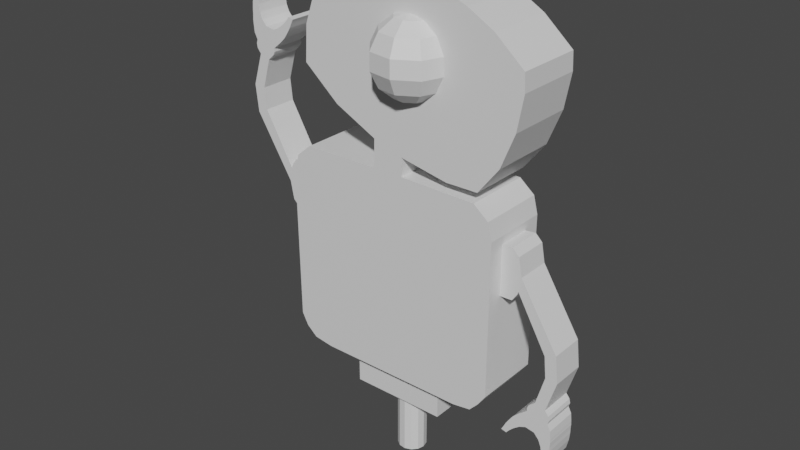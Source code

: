 # Source: Bot.blend  (saved by Blender 2.91.10; exported with 4.5.12 LTS)
import bpy
from mathutils import Matrix  # noqa: F401  (used for matrix-valued properties, if any)

bpy.ops.wm.read_factory_settings(use_empty=True)
scene = bpy.context.scene
scene.name = 'Scene'

# ---- collections
col_collection = bpy.data.collections.new('Collection'); scene.collection.children.link(col_collection)

# ---- materials (node trees are filled in below, after node groups)
mat_main_001 = bpy.data.materials.new('main.001')
mat_main_001.use_transparent_shadow = False
mat_hinge_001 = bpy.data.materials.new('hinge.001')
mat_hinge_001.use_transparent_shadow = False
mat_hand_001 = bpy.data.materials.new('hand.001')
mat_hand_001.use_transparent_shadow = False
mat_main = bpy.data.materials.new('main')
mat_main.use_transparent_shadow = False
mat_hinge = bpy.data.materials.new('hinge')
mat_hinge.use_transparent_shadow = False
mat_hand = bpy.data.materials.new('hand')
mat_hand.use_transparent_shadow = False
mat_eye = bpy.data.materials.new('Eye')
mat_eye.use_transparent_shadow = False

# ---- material node trees
mat_main_001.use_nodes = True; mat_main_001.node_tree.nodes.clear()
_N = mat_main_001.node_tree.nodes; _L = mat_main_001.node_tree.links
n0 = _N.new('ShaderNodeBsdfPrincipled'); n0.name = 'Principled BSDF'; n0.location = (10, 300)
n0.distribution = 'GGX'
n0.subsurface_method = 'BURLEY'
n0.inputs[3].default_value = 1.45
n0.inputs[27].default_value = (0.0, 0.0, 0.0, 1.0)
n0.inputs[28].default_value = 1.0
n1 = _N.new('ShaderNodeOutputMaterial'); n1.name = 'Material Output'; n1.location = (300, 300)
_L.new(n0.outputs[0], n1.inputs[0])
n1.is_active_output = True
mat_hinge_001.use_nodes = True; mat_hinge_001.node_tree.nodes.clear()
_N = mat_hinge_001.node_tree.nodes; _L = mat_hinge_001.node_tree.links
n0 = _N.new('ShaderNodeBsdfPrincipled'); n0.name = 'Principled BSDF'; n0.location = (10, 300)
n0.distribution = 'GGX'
n0.subsurface_method = 'BURLEY'
n0.inputs[3].default_value = 1.45
n0.inputs[27].default_value = (0.0, 0.0, 0.0, 1.0)
n0.inputs[28].default_value = 1.0
n1 = _N.new('ShaderNodeOutputMaterial'); n1.name = 'Material Output'; n1.location = (300, 300)
_L.new(n0.outputs[0], n1.inputs[0])
n1.is_active_output = True
mat_hand_001.use_nodes = True; mat_hand_001.node_tree.nodes.clear()
_N = mat_hand_001.node_tree.nodes; _L = mat_hand_001.node_tree.links
n0 = _N.new('ShaderNodeBsdfPrincipled'); n0.name = 'Principled BSDF'; n0.location = (10, 300)
n0.distribution = 'GGX'
n0.subsurface_method = 'BURLEY'
n0.inputs[3].default_value = 1.45
n0.inputs[27].default_value = (0.0, 0.0, 0.0, 1.0)
n0.inputs[28].default_value = 1.0
n1 = _N.new('ShaderNodeOutputMaterial'); n1.name = 'Material Output'; n1.location = (300, 300)
_L.new(n0.outputs[0], n1.inputs[0])
n1.is_active_output = True
mat_main.use_nodes = True; mat_main.node_tree.nodes.clear()
_N = mat_main.node_tree.nodes; _L = mat_main.node_tree.links
n0 = _N.new('ShaderNodeBsdfPrincipled'); n0.name = 'Principled BSDF'; n0.location = (10, 300)
n0.distribution = 'GGX'
n0.subsurface_method = 'BURLEY'
n0.inputs[3].default_value = 1.45
n0.inputs[27].default_value = (0.0, 0.0, 0.0, 1.0)
n0.inputs[28].default_value = 1.0
n1 = _N.new('ShaderNodeOutputMaterial'); n1.name = 'Material Output'; n1.location = (300, 300)
_L.new(n0.outputs[0], n1.inputs[0])
n1.is_active_output = True
mat_hinge.use_nodes = True; mat_hinge.node_tree.nodes.clear()
_N = mat_hinge.node_tree.nodes; _L = mat_hinge.node_tree.links
n0 = _N.new('ShaderNodeBsdfPrincipled'); n0.name = 'Principled BSDF'; n0.location = (10, 300)
n0.distribution = 'GGX'
n0.subsurface_method = 'BURLEY'
n0.inputs[3].default_value = 1.45
n0.inputs[27].default_value = (0.0, 0.0, 0.0, 1.0)
n0.inputs[28].default_value = 1.0
n1 = _N.new('ShaderNodeOutputMaterial'); n1.name = 'Material Output'; n1.location = (300, 300)
_L.new(n0.outputs[0], n1.inputs[0])
n1.is_active_output = True
mat_hand.use_nodes = True; mat_hand.node_tree.nodes.clear()
_N = mat_hand.node_tree.nodes; _L = mat_hand.node_tree.links
n0 = _N.new('ShaderNodeBsdfPrincipled'); n0.name = 'Principled BSDF'; n0.location = (10, 300)
n0.distribution = 'GGX'
n0.subsurface_method = 'BURLEY'
n0.inputs[3].default_value = 1.45
n0.inputs[27].default_value = (0.0, 0.0, 0.0, 1.0)
n0.inputs[28].default_value = 1.0
n1 = _N.new('ShaderNodeOutputMaterial'); n1.name = 'Material Output'; n1.location = (300, 300)
_L.new(n0.outputs[0], n1.inputs[0])
n1.is_active_output = True
mat_eye.use_nodes = True; mat_eye.node_tree.nodes.clear()
_N = mat_eye.node_tree.nodes; _L = mat_eye.node_tree.links
n0 = _N.new('ShaderNodeBsdfPrincipled'); n0.name = 'Principled BSDF'; n0.location = (10, 300)
n0.distribution = 'GGX'
n0.subsurface_method = 'BURLEY'
n0.inputs[3].default_value = 1.45
n0.inputs[27].default_value = (0.0, 0.0, 0.0, 1.0)
n0.inputs[28].default_value = 1.0
n1 = _N.new('ShaderNodeOutputMaterial'); n1.name = 'Material Output'; n1.location = (300, 300)
_L.new(n0.outputs[0], n1.inputs[0])
n1.is_active_output = True

# ---- world
world_world = bpy.data.worlds.new('World'); scene.world = world_world
world_world.use_nodes = True; world_world.node_tree.nodes.clear()
_N = world_world.node_tree.nodes; _L = world_world.node_tree.links
n0 = _N.new('ShaderNodeOutputWorld'); n0.name = 'World Output'; n0.location = (300, 300)
n1 = _N.new('ShaderNodeBackground'); n1.name = 'Background'; n1.location = (10, 300)
n1.inputs[0].default_value = (0.05088, 0.05088, 0.05088, 1.0)
_L.new(n1.outputs[0], n0.inputs[0])
n0.is_active_output = True
world_world.color = (0.05088, 0.05088, 0.05088)
world_world.use_sun_shadow = False
world_world.sun_shadow_jitter_overblur = 0.0

# ---- meshes
me_cube_001 = bpy.data.meshes.new('Cube.001')
me_cube_001.from_pydata([(0.1523, -0.8851, -0.382), (0.1523, -0.8961, 0.7922), (0.1523, 0.8195, -0.382), (0.1523, 0.8195, 0.7976), (0.6652, -0.8851, -0.382), (0.6652, -0.8961, 0.7922), (0.6652, 0.8195, -0.382), (0.6652, 0.8195, 0.7976), (0.1523, -0.8359, -0.475), (0.1523, 0.7594, -0.4695), (0.6652, -0.8359, -0.475), (0.6652, 0.7594, -0.4695), (0.1523, -0.7536, -0.5461), (0.1523, 0.694, -0.5406), (0.6652, -0.7536, -0.5461), (0.6652, 0.694, -0.5406), (0.1523, -0.6003, -0.5679), (0.1523, 0.552, -0.5624), (0.6652, -0.6003, -0.5679), (0.6652, 0.552, -0.5624), (0.1523, -0.8584, 0.9289), (0.1523, 0.7861, 0.9289), (0.6652, -0.8584, 0.9289), (0.6652, 0.7861, 0.9289), (0.1523, -0.749, 1.022), (0.1523, 0.6713, 1.022), (0.6652, -0.749, 1.022), (0.6652, 0.6713, 1.022), (0.1523, -0.1476, 1.031), (0.1523, 0.08576, 1.031), (0.6652, -0.1476, 1.031), (0.6652, 0.08576, 1.031), (0.1523, -0.1445, 1.243), (0.1523, 0.08576, 1.171), (0.6652, -0.1445, 1.243), (0.6652, 0.08576, 1.171), (0.1523, -0.4692, 1.404), (0.1523, 0.4541, 1.101), (0.6652, -0.4692, 1.404), (0.6652, 0.4541, 1.101), (0.1523, -0.743, 1.636), (0.1523, 0.6963, 1.104), (0.6652, -0.743, 1.636), (0.6652, 0.6963, 1.104), (0.1523, -0.7271, 1.905), (0.1523, 0.8546, 1.307), (0.6652, -0.7271, 1.905), (0.6652, 0.8546, 1.307), (0.1523, -0.6285, 2.183), (0.1523, 0.9595, 1.566), (0.6652, -0.6285, 2.183), (0.6652, 0.9595, 1.566), (0.1523, -0.5049, 2.395), (0.1523, 1.007, 1.825), (0.6652, -0.5049, 2.395), (0.6652, 1.007, 1.825), (0.1523, -0.4267, 2.479), (0.1523, 0.9999, 1.957), (0.6652, -0.4267, 2.479), (0.6652, 0.9999, 1.957), (0.1523, -0.006944, 2.461), (0.1523, 0.7803, 2.147), (0.6652, -0.006944, 2.461), (0.6652, 0.7803, 2.147), (0.1523, 0.1666, 2.425), (0.1523, 0.5804, 2.26), (0.6652, 0.1666, 2.425), (0.6652, 0.5804, 2.26), (0.2432, 0.3478, -0.5634), (0.2432, -0.3962, -0.5669), (0.5743, 0.3478, -0.5634), (0.5743, -0.3962, -0.5669), (0.2432, 0.3482, -0.8226), (0.2432, -0.3957, -0.8261), (0.5743, 0.3482, -0.8226), (0.5743, -0.3957, -0.8261), (0.4198, 0.1035, -1.304), (0.4198, 0.1035, -0.8242), (0.4709, 0.0909, -1.304), (0.4709, 0.0909, -0.8242), (0.5103, 0.05599, -1.304), (0.5103, 0.05599, -0.8242), (0.529, 0.006757, -1.304), (0.529, 0.006757, -0.8242), (0.5226, -0.04551, -1.304), (0.5226, -0.04551, -0.8242), (0.4927, -0.08884, -1.304), (0.4927, -0.08884, -0.8242), (0.4461, -0.1133, -1.304), (0.4461, -0.1133, -0.8242), (0.3934, -0.1133, -1.304), (0.3934, -0.1133, -0.8242), (0.3468, -0.08884, -1.304), (0.3468, -0.08884, -0.8242), (0.3169, -0.04551, -1.304), (0.3169, -0.04551, -0.8242), (0.3106, 0.006758, -1.304), (0.3106, 0.006758, -0.8242), (0.3292, 0.05599, -1.304), (0.3292, 0.05599, -0.8242), (0.3686, 0.0909, -1.304), (0.3686, 0.0909, -0.8242), (0.2985, -0.8953, 0.4478), (0.2985, -0.8873, 0.824), (0.5607, -0.8953, 0.4478), (0.5607, -0.8873, 0.824), (0.284, 0.9145, 0.3604), (0.284, 0.8994, 0.7403), (0.284, 0.8195, 0.7327), (0.284, 0.8115, 0.3564), (0.5461, 0.8994, 0.7403), (0.5461, 0.9145, 0.3604), (0.5461, 0.8195, 0.7327), (0.5461, 0.8115, 0.3564), (0.284, 0.9521, 0.4157), (0.284, 0.9521, 0.6892), (0.5461, 0.9521, 0.6892), (0.5461, 0.9521, 0.4157), (0.284, 0.9597, 0.4422), (0.284, 0.9787, 0.5487), (0.5461, 0.9787, 0.5487), (0.5461, 0.9597, 0.4422), (0.284, 1.188, 0.04486), (0.284, 1.272, 0.07912), (0.5461, 1.272, 0.07912), (0.5461, 1.188, 0.04486), (0.284, 1.204, -0.1192), (0.284, 1.295, -0.1267), (0.5461, 1.295, -0.1267), (0.5461, 1.204, -0.1192), (0.284, 1.14, -0.3439), (0.284, 1.219, -0.3704), (0.5461, 1.219, -0.3704), (0.5461, 1.14, -0.3439), (0.284, 1.093, -0.3842), (0.284, 1.247, -0.4063), (0.5461, 1.247, -0.4063), (0.5461, 1.093, -0.3842), (0.284, 1.079, -0.413), (0.284, 1.255, -0.4387), (0.5461, 1.255, -0.4387), (0.5461, 1.079, -0.413), (0.284, 1.079, -0.4394), (0.284, 1.245, -0.4694), (0.5461, 1.245, -0.4694), (0.5461, 1.079, -0.4394), (0.284, 1.013, -0.4932), (0.284, 1.269, -0.5177), (0.5461, 1.269, -0.5177), (0.5461, 1.013, -0.4932), (0.284, 0.9744, -0.532), (0.284, 1.275, -0.578), (0.5461, 1.275, -0.578), (0.5461, 0.9744, -0.532), (0.284, 0.9667, -0.5422), (0.284, 1.276, -0.5986), (0.5461, 1.276, -0.5986), (0.5461, 0.9667, -0.5422), (0.284, 1.147, -0.5848), (0.284, 1.277, -0.6077), (0.5461, 1.277, -0.6077), (0.5461, 1.147, -0.5848), (0.284, 0.959, -0.5528), (0.5461, 0.959, -0.5528), (0.284, 1.077, -0.5729), (0.5461, 1.077, -0.5729), (0.284, 0.9341, -0.5896), (0.5461, 0.9341, -0.5896), (0.284, 1.029, -0.5934), (0.5461, 1.029, -0.5934), (0.284, 0.918, -0.6161), (0.5461, 0.918, -0.6161), (0.284, 0.9816, -0.6294), (0.5461, 0.9816, -0.6294), (0.284, 0.898, -0.6561), (0.5461, 0.898, -0.6561), (0.284, 0.9456, -0.6659), (0.5461, 0.9456, -0.6659), (0.284, 0.8838, -0.6812), (0.5461, 0.8838, -0.6812), (0.284, 0.925, -0.6917), (0.5461, 0.925, -0.6917), (0.284, 1.184, -0.6265), (0.284, 1.275, -0.6461), (0.5461, 1.275, -0.6461), (0.5461, 1.184, -0.6265), (0.284, 1.204, -0.6738), (0.284, 1.275, -0.6796), (0.5461, 1.275, -0.6796), (0.5461, 1.204, -0.6738), (0.284, 1.214, -0.7293), (0.284, 1.269, -0.7404), (0.5461, 1.269, -0.7404), (0.5461, 1.214, -0.7293), (0.284, 1.215, -0.8029), (0.284, 1.252, -0.8144), (0.5461, 1.252, -0.8144), (0.5461, 1.215, -0.8029)], [], [(0, 1, 3, 2), (2, 3, 7, 6), (6, 7, 5, 4), (4, 5, 1, 0), (6, 4, 10, 11), (7, 3, 21, 23), (11, 10, 14, 15), (4, 0, 8, 10), (2, 6, 11, 9), (0, 2, 9, 8), (12, 13, 17, 16), (8, 9, 13, 12), (10, 8, 12, 14), (9, 11, 15, 13), (18, 16, 69, 71), (14, 12, 16, 18), (13, 15, 19, 17), (15, 14, 18, 19), (22, 23, 27, 26), (5, 7, 23, 22), (3, 1, 20, 21), (1, 5, 22, 20), (24, 26, 30, 28), (21, 20, 24, 25), (20, 22, 26, 24), (23, 21, 25, 27), (31, 29, 33, 35), (27, 25, 29, 31), (26, 27, 31, 30), (25, 24, 28, 29), (34, 35, 39, 38), (30, 31, 35, 34), (29, 28, 32, 33), (28, 30, 34, 32), (36, 38, 42, 40), (33, 32, 36, 37), (32, 34, 38, 36), (35, 33, 37, 39), (42, 43, 47, 46), (39, 37, 41, 43), (38, 39, 43, 42), (37, 36, 40, 41), (46, 47, 51, 50), (41, 40, 44, 45), (40, 42, 46, 44), (43, 41, 45, 47), (48, 50, 54, 52), (45, 44, 48, 49), (44, 46, 50, 48), (47, 45, 49, 51), (54, 55, 59, 58), (51, 49, 53, 55), (50, 51, 55, 54), (49, 48, 52, 53), (57, 56, 60, 61), (53, 52, 56, 57), (52, 54, 58, 56), (55, 53, 57, 59), (60, 62, 66, 64), (56, 58, 62, 60), (59, 57, 61, 63), (58, 59, 63, 62), (67, 65, 64, 66), (63, 61, 65, 67), (62, 63, 67, 66), (61, 60, 64, 65), (71, 69, 73, 75), (17, 19, 70, 68), (19, 18, 71, 70), (16, 17, 68, 69), (72, 74, 75, 73), (68, 70, 74, 72), (70, 71, 75, 74), (69, 68, 72, 73), (76, 77, 79, 78), (78, 79, 81, 80), (80, 81, 83, 82), (82, 83, 85, 84), (84, 85, 87, 86), (86, 87, 89, 88), (88, 89, 91, 90), (90, 91, 93, 92), (92, 93, 95, 94), (94, 95, 97, 96), (102, 103, 105, 104), (96, 97, 99, 98), (79, 77, 101, 99, 97, 95, 93, 91, 89, 87, 85, 83, 81), (98, 99, 101, 100), (100, 101, 77, 76), (76, 78, 80, 82, 84, 86, 88, 90, 92, 94, 96, 98, 100), (113, 109, 106, 111), (108, 112, 110, 107), (106, 107, 115, 114), (112, 113, 111, 110), (107, 106, 109, 108), (116, 117, 121, 120), (111, 106, 114, 117), (110, 111, 117, 116), (107, 110, 116, 115), (121, 118, 122, 125), (117, 114, 118, 121), (114, 115, 119, 118), (115, 116, 120, 119), (122, 123, 127, 126), (118, 119, 123, 122), (119, 120, 124, 123), (120, 121, 125, 124), (128, 129, 133, 132), (123, 124, 128, 127), (124, 125, 129, 128), (125, 122, 126, 129), (130, 131, 135, 134), (129, 126, 130, 133), (126, 127, 131, 130), (127, 128, 132, 131), (135, 136, 140, 139), (131, 132, 136, 135), (132, 133, 137, 136), (133, 130, 134, 137), (140, 141, 145, 144), (136, 137, 141, 140), (137, 134, 138, 141), (134, 135, 139, 138), (142, 143, 147, 146), (141, 138, 142, 145), (138, 139, 143, 142), (139, 140, 144, 143), (148, 149, 153, 152), (143, 144, 148, 147), (144, 145, 149, 148), (145, 142, 146, 149), (152, 153, 157, 156), (149, 146, 150, 153), (146, 147, 151, 150), (147, 148, 152, 151), (154, 155, 159, 158), (153, 150, 154, 157), (150, 151, 155, 154), (151, 152, 156, 155), (160, 161, 185, 184), (155, 156, 160, 159), (156, 157, 161, 160), (158, 161, 165, 164), (163, 162, 166, 167), (161, 157, 163, 165), (154, 158, 164, 162), (157, 154, 162, 163), (169, 167, 171, 173), (165, 163, 167, 169), (164, 165, 169, 168), (162, 164, 168, 166), (170, 172, 176, 174), (168, 169, 173, 172), (166, 168, 172, 170), (167, 166, 170, 171), (177, 175, 179, 181), (171, 170, 174, 175), (173, 171, 175, 177), (172, 173, 177, 176), (179, 178, 180, 181), (176, 177, 181, 180), (174, 176, 180, 178), (175, 174, 178, 179), (184, 185, 189, 188), (161, 158, 182, 185), (158, 159, 183, 182), (159, 160, 184, 183), (186, 187, 191, 190), (185, 182, 186, 189), (182, 183, 187, 186), (183, 184, 188, 187), (192, 193, 197, 196), (187, 188, 192, 191), (188, 189, 193, 192), (189, 186, 190, 193), (196, 197, 194, 195), (193, 190, 194, 197), (190, 191, 195, 194), (191, 192, 196, 195)])
me_cube_001.polygons.foreach_set('material_index', [0, 0, 0, 0, 0, 0, 0, 0, 0, 0, 0, 0, 0, 0, 0, 0, 0, 0, 0, 0, 0, 0, 0, 0, 0, 0, 0, 0, 0, 0, 0, 0, 0, 0, 0, 0, 0, 0, 0, 0, 0, 0, 0, 0, 0, 0, 0, 0, 0, 0, 0, 0, 0, 0, 0, 0, 0, 0, 0, 0, 0, 0, 0, 0, 0, 0, 0, 0, 0, 0, 0, 0, 0, 0, 0, 0, 0, 0, 0, 0, 0, 0, 0, 0, 0, 0, 0, 0, 0, 0, 1, 1, 1, 1, 1, 1, 1, 1, 1, 0, 1, 1, 1, 0, 0, 0, 0, 0, 0, 0, 0, 2, 0, 0, 0, 2, 2, 2, 2, 2, 2, 2, 2, 2, 2, 2, 2, 2, 2, 2, 2, 2, 2, 2, 2, 2, 2, 2, 2, 2, 2, 2, 2, 2, 2, 2, 2, 2, 2, 2, 2, 2, 2, 2, 2, 2, 2, 2, 2, 2, 2, 2, 2, 2, 2, 2, 2, 2, 2, 2, 2, 2, 2, 2, 2, 2, 2, 2, 2])
_uv = me_cube_001.uv_layers.new(name='UVMap')
_uv.uv.foreach_set('vector', [0.375, 0.0, 0.625, 0.0, 0.625, 0.25, 0.375, 0.25, 0.375, 0.25, 0.625, 0.25, 0.625, 0.5, 0.375, 0.5, 0.375, 0.5, 0.625, 0.5, 0.625, 0.75, 0.375, 0.75, 0.375, 0.75, 0.625, 0.75, 0.625, 1.0, 0.375, 1.0, 0.375, 0.5, 0.375, 0.75, 0.375, 0.75, 0.375, 0.5, 0.625, 0.5, 0.625, 0.25, 0.625, 0.25, 0.625, 0.5, 0.375, 0.5, 0.375, 0.75, 0.375, 0.75, 0.375, 0.5, 0.375, 0.75, 0.375, 1.0, 0.375, 1.0, 0.375, 0.75, 0.375, 0.25, 0.375, 0.5, 0.375, 0.5, 0.375, 0.25, 0.375, 0.0, 0.375, 0.25, 0.375, 0.25, 0.375, 0.0, 0.375, 0.0, 0.375, 0.25, 0.375, 0.25, 0.375, 0.0, 0.375, 0.0, 0.375, 0.25, 0.375, 0.25, 0.375, 0.0, 0.375, 0.75, 0.375, 1.0, 0.375, 1.0, 0.375, 0.75, 0.375, 0.25, 0.375, 0.5, 0.375, 0.5, 0.375, 0.25, 0.375, 0.75, 0.375, 1.0, 0.375, 1.0, 0.375, 0.75, 0.375, 0.75, 0.375, 1.0, 0.375, 1.0, 0.375, 0.75, 0.375, 0.25, 0.375, 0.5, 0.375, 0.5, 0.375, 0.25, 0.375, 0.5, 0.375, 0.75, 0.375, 0.75, 0.375, 0.5, 0.625, 0.75, 0.625, 0.5, 0.625, 0.5, 0.625, 0.75, 0.625, 0.75, 0.625, 0.5, 0.625, 0.5, 0.625, 0.75, 0.625, 0.25, 0.625, 0.0, 0.625, 0.0, 0.625, 0.25, 0.625, 1.0, 0.625, 0.75, 0.625, 0.75, 0.625, 1.0, 0.625, 1.0, 0.625, 0.75, 0.625, 0.75, 0.625, 1.0, 0.625, 0.25, 0.625, 0.0, 0.625, 0.0, 0.625, 0.25, 0.625, 1.0, 0.625, 0.75, 0.625, 0.75, 0.625, 1.0, 0.625, 0.5, 0.625, 0.25, 0.625, 0.25, 0.625, 0.5, 0.625, 0.5, 0.625, 0.25, 0.625, 0.25, 0.625, 0.5, 0.625, 0.5, 0.625, 0.25, 0.625, 0.25, 0.625, 0.5, 0.625, 0.75, 0.625, 0.5, 0.625, 0.5, 0.625, 0.75, 0.625, 0.25, 0.625, 0.0, 0.625, 0.0, 0.625, 0.25, 0.625, 0.75, 0.625, 0.5, 0.625, 0.5, 0.625, 0.75, 0.625, 0.75, 0.625, 0.5, 0.625, 0.5, 0.625, 0.75, 0.625, 0.25, 0.625, 0.0, 0.625, 0.0, 0.625, 0.25, 0.625, 1.0, 0.625, 0.75, 0.625, 0.75, 0.625, 1.0, 0.625, 1.0, 0.625, 0.75, 0.625, 0.75, 0.625, 1.0, 0.625, 0.25, 0.625, 0.0, 0.625, 0.0, 0.625, 0.25, 0.625, 1.0, 0.625, 0.75, 0.625, 0.75, 0.625, 1.0, 0.625, 0.5, 0.625, 0.25, 0.625, 0.25, 0.625, 0.5, 0.625, 0.75, 0.625, 0.5, 0.625, 0.5, 0.625, 0.75, 0.625, 0.5, 0.625, 0.25, 0.625, 0.25, 0.625, 0.5, 0.625, 0.75, 0.625, 0.5, 0.625, 0.5, 0.625, 0.75, 0.625, 0.25, 0.625, 0.0, 0.625, 0.0, 0.625, 0.25, 0.625, 0.75, 0.625, 0.5, 0.625, 0.5, 0.625, 0.75, 0.625, 0.25, 0.625, 0.0, 0.625, 0.0, 0.625, 0.25, 0.625, 1.0, 0.625, 0.75, 0.625, 0.75, 0.625, 1.0, 0.625, 0.5, 0.625, 0.25, 0.625, 0.25, 0.625, 0.5, 0.625, 1.0, 0.625, 0.75, 0.625, 0.75, 0.625, 1.0, 0.625, 0.25, 0.625, 0.0, 0.625, 0.0, 0.625, 0.25, 0.625, 1.0, 0.625, 0.75, 0.625, 0.75, 0.625, 1.0, 0.625, 0.5, 0.625, 0.25, 0.625, 0.25, 0.625, 0.5, 0.625, 0.75, 0.625, 0.5, 0.625, 0.5, 0.625, 0.75, 0.625, 0.5, 0.625, 0.25, 0.625, 0.25, 0.625, 0.5, 0.625, 0.75, 0.625, 0.5, 0.625, 0.5, 0.625, 0.75, 0.625, 0.25, 0.625, 0.0, 0.625, 0.0, 0.625, 0.25, 0.625, 0.25, 0.625, 0.0, 0.625, 0.0, 0.625, 0.25, 0.625, 0.25, 0.625, 0.0, 0.625, 0.0, 0.625, 0.25, 0.625, 1.0, 0.625, 0.75, 0.625, 0.75, 0.625, 1.0, 0.625, 0.5, 0.625, 0.25, 0.625, 0.25, 0.625, 0.5, 0.625, 1.0, 0.625, 0.75, 0.625, 0.75, 0.625, 1.0, 0.625, 1.0, 0.625, 0.75, 0.625, 0.75, 0.625, 1.0, 0.625, 0.5, 0.625, 0.25, 0.625, 0.25, 0.625, 0.5, 0.625, 0.75, 0.625, 0.5, 0.625, 0.5, 0.625, 0.75, 0.625, 0.5, 0.875, 0.5, 0.875, 0.75, 0.625, 0.75, 0.625, 0.5, 0.625, 0.25, 0.625, 0.25, 0.625, 0.5, 0.625, 0.75, 0.625, 0.5, 0.625, 0.5, 0.625, 0.75, 0.625, 0.25, 0.625, 0.0, 0.625, 0.0, 0.625, 0.25, 0.375, 0.75, 0.375, 1.0, 0.375, 1.0, 0.375, 0.75, 0.375, 0.25, 0.375, 0.5, 0.375, 0.5, 0.375, 0.25, 0.375, 0.5, 0.375, 0.75, 0.375, 0.75, 0.375, 0.5, 0.375, 0.0, 0.375, 0.25, 0.375, 0.25, 0.375, 0.0, 0.125, 0.5, 0.375, 0.5, 0.375, 0.75, 0.125, 0.75, 0.375, 0.25, 0.375, 0.5, 0.375, 0.5, 0.375, 0.25, 0.375, 0.5, 0.375, 0.75, 0.375, 0.75, 0.375, 0.5, 0.375, 0.0, 0.375, 0.25, 0.375, 0.25, 0.375, 0.0, 1.0, 0.5, 1.0, 1.0, 0.9231, 1.0, 0.9231, 0.5, 0.9231, 0.5, 0.9231, 1.0, 0.8462, 1.0, 0.8462, 0.5, 0.8462, 0.5, 0.8462, 1.0, 0.7692, 1.0, 0.7692, 0.5, 0.7692, 0.5, 0.7692, 1.0, 0.6923, 1.0, 0.6923, 0.5, 0.6923, 0.5, 0.6923, 1.0, 0.6154, 1.0, 0.6154, 0.5, 0.6154, 0.5, 0.6154, 1.0, 0.5385, 1.0, 0.5385, 0.5, 0.5385, 0.5, 0.5385, 1.0, 0.4615, 1.0, 0.4615, 0.5, 0.4615, 0.5, 0.4615, 1.0, 0.3846, 1.0, 0.3846, 0.5, 0.3846, 0.5, 0.3846, 1.0, 0.3077, 1.0, 0.3077, 0.5, 0.3077, 0.5, 0.3077, 1.0, 0.2308, 1.0, 0.2308, 0.5, 0.125, 0.5, 0.375, 0.5, 0.375, 0.75, 0.125, 0.75, 0.2308, 0.5, 0.2308, 1.0, 0.1538, 1.0, 0.1538, 0.5, 0.3615, 0.4625, 0.25, 0.49, 0.1385, 0.4625, 0.05248, 0.3863, 0.01175, 0.2789, 0.0256, 0.1649, 0.09085, 0.07036, 0.1926, 0.01697, 0.3074, 0.01697, 0.4091, 0.07036, 0.4744, 0.1649, 0.4883, 0.2789, 0.4475, 0.3863, 0.1538, 0.5, 0.1538, 1.0, 0.07692, 1.0, 0.07692, 0.5, 0.07692, 0.5, 0.07692, 1.0, 4.47e-08, 1.0, 4.47e-08, 0.5, 0.75, 0.49, 0.8615, 0.4625, 0.9475, 0.3863, 0.9883, 0.2789, 0.9744, 0.1649, 0.9091, 0.07036, 0.8074, 0.01697, 0.6926, 0.01697, 0.5909, 0.07036, 0.5256, 0.1649, 0.5117, 0.2789, 0.5525, 0.3863, 0.6385, 0.4625, 0.375, 0.0, 0.625, 0.0, 0.625, 0.25, 0.375, 0.25, 0.375, 0.25, 0.625, 0.25, 0.625, 0.5, 0.375, 0.5, 0.875, 0.5, 0.625, 0.5, 0.625, 0.5, 0.875, 0.5, 0.375, 0.75, 0.625, 0.75, 0.625, 1.0, 0.375, 1.0, 0.625, 0.5, 0.875, 0.5, 0.875, 0.75, 0.625, 0.75, 0.375, 1.0, 0.625, 1.0, 0.625, 1.0, 0.375, 1.0, 0.375, 0.25, 0.625, 0.25, 0.625, 0.25, 0.375, 0.25, 0.375, 1.0, 0.625, 1.0, 0.625, 1.0, 0.375, 1.0, 0.375, 0.5, 0.625, 0.5, 0.625, 0.5, 0.375, 0.5, 0.375, 0.25, 0.625, 0.25, 0.625, 0.25, 0.375, 0.25, 0.375, 0.25, 0.625, 0.25, 0.625, 0.25, 0.375, 0.25, 0.875, 0.5, 0.625, 0.5, 0.625, 0.5, 0.875, 0.5, 0.375, 0.5, 0.625, 0.5, 0.625, 0.5, 0.375, 0.5, 0.875, 0.5, 0.625, 0.5, 0.625, 0.5, 0.875, 0.5, 0.875, 0.5, 0.625, 0.5, 0.625, 0.5, 0.875, 0.5, 0.375, 0.5, 0.625, 0.5, 0.625, 0.5, 0.375, 0.5, 0.375, 1.0, 0.625, 1.0, 0.625, 1.0, 0.375, 1.0, 0.375, 1.0, 0.625, 1.0, 0.625, 1.0, 0.375, 1.0, 0.375, 0.5, 0.625, 0.5, 0.625, 0.5, 0.375, 0.5, 0.375, 1.0, 0.625, 1.0, 0.625, 1.0, 0.375, 1.0, 0.375, 0.25, 0.625, 0.25, 0.625, 0.25, 0.375, 0.25, 0.875, 0.5, 0.625, 0.5, 0.625, 0.5, 0.875, 0.5, 0.375, 0.25, 0.625, 0.25, 0.625, 0.25, 0.375, 0.25, 0.875, 0.5, 0.625, 0.5, 0.625, 0.5, 0.875, 0.5, 0.375, 0.5, 0.625, 0.5, 0.625, 0.5, 0.375, 0.5, 0.375, 0.5, 0.625, 0.5, 0.625, 0.5, 0.375, 0.5, 0.375, 0.5, 0.625, 0.5, 0.625, 0.5, 0.375, 0.5, 0.375, 1.0, 0.625, 1.0, 0.625, 1.0, 0.375, 1.0, 0.375, 0.25, 0.625, 0.25, 0.625, 0.25, 0.375, 0.25, 0.375, 1.0, 0.625, 1.0, 0.625, 1.0, 0.375, 1.0, 0.375, 1.0, 0.625, 1.0, 0.625, 1.0, 0.375, 1.0, 0.375, 0.25, 0.625, 0.25, 0.625, 0.25, 0.375, 0.25, 0.875, 0.5, 0.625, 0.5, 0.625, 0.5, 0.875, 0.5, 0.875, 0.5, 0.625, 0.5, 0.625, 0.5, 0.875, 0.5, 0.375, 0.25, 0.625, 0.25, 0.625, 0.25, 0.375, 0.25, 0.875, 0.5, 0.625, 0.5, 0.625, 0.5, 0.875, 0.5, 0.375, 0.5, 0.625, 0.5, 0.625, 0.5, 0.375, 0.5, 0.375, 1.0, 0.625, 1.0, 0.625, 1.0, 0.375, 1.0, 0.375, 0.5, 0.625, 0.5, 0.625, 0.5, 0.375, 0.5, 0.375, 1.0, 0.625, 1.0, 0.625, 1.0, 0.375, 1.0, 0.375, 0.25, 0.625, 0.25, 0.625, 0.25, 0.375, 0.25, 0.375, 1.0, 0.625, 1.0, 0.625, 1.0, 0.375, 1.0, 0.375, 0.25, 0.625, 0.25, 0.625, 0.25, 0.375, 0.25, 0.875, 0.5, 0.625, 0.5, 0.625, 0.5, 0.875, 0.5, 0.375, 0.5, 0.625, 0.5, 0.625, 0.5, 0.375, 0.5, 0.875, 0.5, 0.625, 0.5, 0.625, 0.5, 0.875, 0.5, 0.375, 0.25, 0.625, 0.25, 0.625, 0.25, 0.375, 0.25, 0.875, 0.5, 0.625, 0.5, 0.625, 0.5, 0.875, 0.5, 0.375, 0.5, 0.625, 0.5, 0.625, 0.5, 0.375, 0.5, 0.375, 1.0, 0.625, 1.0, 0.625, 1.0, 0.375, 1.0, 0.375, 0.5, 0.625, 0.5, 0.625, 0.5, 0.375, 0.5, 0.375, 1.0, 0.625, 1.0, 0.625, 1.0, 0.375, 1.0, 0.625, 0.75, 0.625, 0.5, 0.625, 0.5, 0.625, 0.75, 0.375, 0.25, 0.625, 0.25, 0.625, 0.25, 0.375, 0.25, 0.625, 1.0, 0.625, 1.0, 0.625, 1.0, 0.625, 1.0, 0.875, 0.5, 0.875, 0.5, 0.875, 0.5, 0.875, 0.5, 0.375, 0.25, 0.625, 0.25, 0.625, 0.25, 0.375, 0.25, 0.625, 1.0, 0.625, 1.0, 0.625, 1.0, 0.625, 1.0, 0.625, 1.0, 0.625, 1.0, 0.625, 1.0, 0.625, 1.0, 0.625, 0.75, 0.625, 0.5, 0.625, 0.5, 0.625, 0.75, 0.875, 0.5, 0.875, 0.5, 0.875, 0.5, 0.875, 0.5, 0.875, 0.5, 0.875, 0.5, 0.875, 0.5, 0.875, 0.5, 0.625, 0.75, 0.625, 0.5, 0.625, 0.5, 0.625, 0.75, 0.875, 0.5, 0.875, 0.5, 0.875, 0.5, 0.875, 0.5, 0.375, 0.25, 0.625, 0.25, 0.625, 0.25, 0.375, 0.25, 0.625, 1.0, 0.625, 1.0, 0.625, 1.0, 0.625, 1.0, 0.375, 0.25, 0.625, 0.25, 0.625, 0.25, 0.375, 0.25, 0.625, 1.0, 0.625, 1.0, 0.625, 1.0, 0.625, 1.0, 0.625, 0.75, 0.625, 0.5, 0.625, 0.5, 0.625, 0.75, 0.375, 0.25, 0.625, 0.25, 0.625, 0.25, 0.375, 0.25, 0.625, 0.75, 0.625, 0.5, 0.625, 0.5, 0.625, 0.75, 0.875, 0.5, 0.875, 0.5, 0.875, 0.5, 0.875, 0.5, 0.375, 0.25, 0.625, 0.25, 0.625, 0.25, 0.375, 0.25, 0.375, 1.0, 0.625, 1.0, 0.625, 1.0, 0.375, 1.0, 0.625, 0.5, 0.625, 0.75, 0.625, 0.75, 0.625, 0.5, 0.875, 0.5, 0.625, 0.5, 0.625, 0.5, 0.875, 0.5, 0.375, 0.5, 0.625, 0.5, 0.625, 0.5, 0.375, 0.5, 0.875, 0.5, 0.625, 0.5, 0.625, 0.5, 0.875, 0.5, 0.625, 0.5, 0.625, 0.75, 0.625, 0.75, 0.625, 0.5, 0.875, 0.5, 0.625, 0.5, 0.625, 0.5, 0.875, 0.5, 0.375, 0.5, 0.625, 0.5, 0.625, 0.5, 0.375, 0.5, 0.375, 1.0, 0.625, 1.0, 0.625, 1.0, 0.375, 1.0, 0.375, 0.5, 0.625, 0.5, 0.625, 0.5, 0.375, 0.5, 0.375, 1.0, 0.625, 1.0, 0.625, 1.0, 0.375, 1.0, 0.625, 0.5, 0.625, 0.75, 0.625, 0.75, 0.625, 0.5, 0.375, 0.5, 0.625, 0.5, 0.625, 0.75, 0.375, 0.75, 0.625, 0.5, 0.625, 0.75, 0.625, 0.75, 0.625, 0.5, 0.875, 0.5, 0.625, 0.5, 0.625, 0.5, 0.875, 0.5, 0.375, 0.5, 0.625, 0.5, 0.625, 0.5, 0.375, 0.5])
me_cube_001.materials.append(mat_main_001)
me_cube_001.materials.append(mat_hinge_001)
me_cube_001.materials.append(mat_hand_001)
me_cube_001.use_remesh_fix_poles = True
me_cube_001.use_remesh_preserve_attributes = False
me_cube_001.use_mirror_vertex_groups = False
me_cube_001.update()
me_cube_002 = bpy.data.meshes.new('Cube.002')
me_cube_002.from_pydata([(0.2985, -0.9903, 0.82), (0.2985, -0.9752, 0.4402), (0.2985, -0.8953, 0.4478), (0.2985, -0.8873, 0.824), (0.5607, -0.9752, 0.4402), (0.5607, -0.9903, 0.82), (0.5607, -0.8953, 0.4478), (0.5607, -0.8873, 0.824), (0.2985, -1.028, 0.7648), (0.2985, -1.028, 0.4912), (0.5607, -1.028, 0.4912), (0.5607, -1.028, 0.7648), (0.2985, -1.036, 0.7382), (0.2985, -1.055, 0.6317), (0.5607, -1.055, 0.6317), (0.5607, -1.036, 0.7382), (0.2985, -1.264, 1.136), (0.2985, -1.348, 1.101), (0.5607, -1.348, 1.101), (0.5607, -1.264, 1.136), (0.2985, -1.28, 1.3), (0.2985, -1.371, 1.307), (0.5607, -1.371, 1.307), (0.5607, -1.28, 1.3), (0.2985, -1.215, 1.524), (0.2985, -1.295, 1.551), (0.5607, -1.295, 1.551), (0.5607, -1.215, 1.524), (0.2985, -1.169, 1.565), (0.2985, -1.323, 1.587), (0.5607, -1.323, 1.587), (0.5607, -1.169, 1.565), (0.2985, -1.154, 1.593), (0.2985, -1.33, 1.619), (0.5607, -1.33, 1.619), (0.5607, -1.154, 1.593), (0.2985, -1.155, 1.62), (0.2985, -1.321, 1.65), (0.5607, -1.321, 1.65), (0.5607, -1.155, 1.62), (0.2985, -1.089, 1.674), (0.2985, -1.345, 1.698), (0.5607, -1.345, 1.698), (0.5607, -1.089, 1.674), (0.2985, -1.05, 1.712), (0.2985, -1.351, 1.758), (0.5607, -1.351, 1.758), (0.5607, -1.05, 1.712), (0.2985, -1.042, 1.723), (0.2985, -1.352, 1.779), (0.5607, -1.352, 1.779), (0.5607, -1.042, 1.723), (0.2985, -1.223, 1.765), (0.2985, -1.353, 1.788), (0.5607, -1.353, 1.788), (0.5607, -1.223, 1.765), (0.2985, -1.035, 1.733), (0.5607, -1.035, 1.733), (0.2985, -1.153, 1.753), (0.5607, -1.153, 1.753), (0.2985, -1.01, 1.77), (0.5607, -1.01, 1.77), (0.2985, -1.104, 1.774), (0.5607, -1.104, 1.774), (0.2985, -0.9938, 1.796), (0.5607, -0.9938, 1.796), (0.2985, -1.057, 1.81), (0.5607, -1.057, 1.81), (0.2985, -0.9738, 1.837), (0.5607, -0.9738, 1.837), (0.2985, -1.021, 1.846), (0.5607, -1.021, 1.846), (0.2985, -0.9596, 1.862), (0.5607, -0.9596, 1.862), (0.2985, -1.001, 1.872), (0.5607, -1.001, 1.872), (0.2985, -1.26, 1.807), (0.2985, -1.35, 1.827), (0.5607, -1.35, 1.827), (0.5607, -1.26, 1.807), (0.2985, -1.28, 1.854), (0.2985, -1.35, 1.86), (0.5607, -1.35, 1.86), (0.5607, -1.28, 1.854), (0.2985, -1.29, 1.91), (0.2985, -1.345, 1.921), (0.5607, -1.345, 1.921), (0.5607, -1.29, 1.91), (0.2985, -1.291, 1.983), (0.2985, -1.328, 1.995), (0.5607, -1.328, 1.995), (0.5607, -1.291, 1.983)], [], [(7, 3, 0, 5), (2, 6, 4, 1), (0, 1, 9, 8), (6, 7, 5, 4), (1, 0, 3, 2), (10, 11, 15, 14), (5, 0, 8, 11), (4, 5, 11, 10), (1, 4, 10, 9), (15, 12, 16, 19), (11, 8, 12, 15), (8, 9, 13, 12), (9, 10, 14, 13), (16, 17, 21, 20), (12, 13, 17, 16), (13, 14, 18, 17), (14, 15, 19, 18), (22, 23, 27, 26), (17, 18, 22, 21), (18, 19, 23, 22), (19, 16, 20, 23), (24, 25, 29, 28), (23, 20, 24, 27), (20, 21, 25, 24), (21, 22, 26, 25), (29, 30, 34, 33), (25, 26, 30, 29), (26, 27, 31, 30), (27, 24, 28, 31), (34, 35, 39, 38), (30, 31, 35, 34), (31, 28, 32, 35), (28, 29, 33, 32), (36, 37, 41, 40), (35, 32, 36, 39), (32, 33, 37, 36), (33, 34, 38, 37), (42, 43, 47, 46), (37, 38, 42, 41), (38, 39, 43, 42), (39, 36, 40, 43), (46, 47, 51, 50), (43, 40, 44, 47), (40, 41, 45, 44), (41, 42, 46, 45), (48, 49, 53, 52), (47, 44, 48, 51), (44, 45, 49, 48), (45, 46, 50, 49), (54, 55, 79, 78), (49, 50, 54, 53), (50, 51, 55, 54), (52, 55, 59, 58), (57, 56, 60, 61), (55, 51, 57, 59), (48, 52, 58, 56), (51, 48, 56, 57), (63, 61, 65, 67), (59, 57, 61, 63), (58, 59, 63, 62), (56, 58, 62, 60), (64, 66, 70, 68), (62, 63, 67, 66), (60, 62, 66, 64), (61, 60, 64, 65), (71, 69, 73, 75), (65, 64, 68, 69), (67, 65, 69, 71), (66, 67, 71, 70), (73, 72, 74, 75), (70, 71, 75, 74), (68, 70, 74, 72), (69, 68, 72, 73), (78, 79, 83, 82), (55, 52, 76, 79), (52, 53, 77, 76), (53, 54, 78, 77), (80, 81, 85, 84), (79, 76, 80, 83), (76, 77, 81, 80), (77, 78, 82, 81), (86, 87, 91, 90), (81, 82, 86, 85), (82, 83, 87, 86), (83, 80, 84, 87), (90, 91, 88, 89), (87, 84, 88, 91), (84, 85, 89, 88), (85, 86, 90, 89)])
me_cube_002.polygons.foreach_set('material_index', [1, 1, 1, 1, 1, 1, 1, 1, 1, 0, 0, 1, 1, 0, 0, 0, 0, 0, 0, 0, 0, 2, 0, 0, 0, 2, 2, 2, 2, 2, 2, 2, 2, 2, 2, 2, 2, 2, 2, 2, 2, 2, 2, 2, 2, 2, 2, 2, 2, 2, 2, 2, 2, 2, 2, 2, 2, 2, 2, 2, 2, 2, 2, 2, 2, 2, 2, 2, 2, 2, 2, 2, 2, 2, 2, 2, 2, 2, 2, 2, 2, 2, 2, 2, 2, 2, 2, 2, 2])
_uv = me_cube_002.uv_layers.new(name='UVMap')
_uv.uv.foreach_set('vector', [0.375, 0.0, 0.625, 0.0, 0.625, 0.25, 0.375, 0.25, 0.375, 0.25, 0.625, 0.25, 0.625, 0.5, 0.375, 0.5, 0.875, 0.5, 0.625, 0.5, 0.625, 0.5, 0.875, 0.5, 0.375, 0.75, 0.625, 0.75, 0.625, 1.0, 0.375, 1.0, 0.625, 0.5, 0.875, 0.5, 0.875, 0.75, 0.625, 0.75, 0.375, 1.0, 0.625, 1.0, 0.625, 1.0, 0.375, 1.0, 0.375, 0.25, 0.625, 0.25, 0.625, 0.25, 0.375, 0.25, 0.375, 1.0, 0.625, 1.0, 0.625, 1.0, 0.375, 1.0, 0.375, 0.5, 0.625, 0.5, 0.625, 0.5, 0.375, 0.5, 0.375, 0.25, 0.625, 0.25, 0.625, 0.25, 0.375, 0.25, 0.375, 0.25, 0.625, 0.25, 0.625, 0.25, 0.375, 0.25, 0.875, 0.5, 0.625, 0.5, 0.625, 0.5, 0.875, 0.5, 0.375, 0.5, 0.625, 0.5, 0.625, 0.5, 0.375, 0.5, 0.875, 0.5, 0.625, 0.5, 0.625, 0.5, 0.875, 0.5, 0.875, 0.5, 0.625, 0.5, 0.625, 0.5, 0.875, 0.5, 0.375, 0.5, 0.625, 0.5, 0.625, 0.5, 0.375, 0.5, 0.375, 1.0, 0.625, 1.0, 0.625, 1.0, 0.375, 1.0, 0.375, 1.0, 0.625, 1.0, 0.625, 1.0, 0.375, 1.0, 0.375, 0.5, 0.625, 0.5, 0.625, 0.5, 0.375, 0.5, 0.375, 1.0, 0.625, 1.0, 0.625, 1.0, 0.375, 1.0, 0.375, 0.25, 0.625, 0.25, 0.625, 0.25, 0.375, 0.25, 0.875, 0.5, 0.625, 0.5, 0.625, 0.5, 0.875, 0.5, 0.375, 0.25, 0.625, 0.25, 0.625, 0.25, 0.375, 0.25, 0.875, 0.5, 0.625, 0.5, 0.625, 0.5, 0.875, 0.5, 0.375, 0.5, 0.625, 0.5, 0.625, 0.5, 0.375, 0.5, 0.375, 0.5, 0.625, 0.5, 0.625, 0.5, 0.375, 0.5, 0.375, 0.5, 0.625, 0.5, 0.625, 0.5, 0.375, 0.5, 0.375, 1.0, 0.625, 1.0, 0.625, 1.0, 0.375, 1.0, 0.375, 0.25, 0.625, 0.25, 0.625, 0.25, 0.375, 0.25, 0.375, 1.0, 0.625, 1.0, 0.625, 1.0, 0.375, 1.0, 0.375, 1.0, 0.625, 1.0, 0.625, 1.0, 0.375, 1.0, 0.375, 0.25, 0.625, 0.25, 0.625, 0.25, 0.375, 0.25, 0.875, 0.5, 0.625, 0.5, 0.625, 0.5, 0.875, 0.5, 0.875, 0.5, 0.625, 0.5, 0.625, 0.5, 0.875, 0.5, 0.375, 0.25, 0.625, 0.25, 0.625, 0.25, 0.375, 0.25, 0.875, 0.5, 0.625, 0.5, 0.625, 0.5, 0.875, 0.5, 0.375, 0.5, 0.625, 0.5, 0.625, 0.5, 0.375, 0.5, 0.375, 1.0, 0.625, 1.0, 0.625, 1.0, 0.375, 1.0, 0.375, 0.5, 0.625, 0.5, 0.625, 0.5, 0.375, 0.5, 0.375, 1.0, 0.625, 1.0, 0.625, 1.0, 0.375, 1.0, 0.375, 0.25, 0.625, 0.25, 0.625, 0.25, 0.375, 0.25, 0.375, 1.0, 0.625, 1.0, 0.625, 1.0, 0.375, 1.0, 0.375, 0.25, 0.625, 0.25, 0.625, 0.25, 0.375, 0.25, 0.875, 0.5, 0.625, 0.5, 0.625, 0.5, 0.875, 0.5, 0.375, 0.5, 0.625, 0.5, 0.625, 0.5, 0.375, 0.5, 0.875, 0.5, 0.625, 0.5, 0.625, 0.5, 0.875, 0.5, 0.375, 0.25, 0.625, 0.25, 0.625, 0.25, 0.375, 0.25, 0.875, 0.5, 0.625, 0.5, 0.625, 0.5, 0.875, 0.5, 0.375, 0.5, 0.625, 0.5, 0.625, 0.5, 0.375, 0.5, 0.375, 1.0, 0.625, 1.0, 0.625, 1.0, 0.375, 1.0, 0.375, 0.5, 0.625, 0.5, 0.625, 0.5, 0.375, 0.5, 0.375, 1.0, 0.625, 1.0, 0.625, 1.0, 0.375, 1.0, 0.625, 0.75, 0.625, 0.5, 0.625, 0.5, 0.625, 0.75, 0.375, 0.25, 0.625, 0.25, 0.625, 0.25, 0.375, 0.25, 0.625, 1.0, 0.625, 1.0, 0.625, 1.0, 0.625, 1.0, 0.875, 0.5, 0.875, 0.5, 0.875, 0.5, 0.875, 0.5, 0.375, 0.25, 0.625, 0.25, 0.625, 0.25, 0.375, 0.25, 0.625, 1.0, 0.625, 1.0, 0.625, 1.0, 0.625, 1.0, 0.625, 1.0, 0.625, 1.0, 0.625, 1.0, 0.625, 1.0, 0.625, 0.75, 0.625, 0.5, 0.625, 0.5, 0.625, 0.75, 0.875, 0.5, 0.875, 0.5, 0.875, 0.5, 0.875, 0.5, 0.875, 0.5, 0.875, 0.5, 0.875, 0.5, 0.875, 0.5, 0.625, 0.75, 0.625, 0.5, 0.625, 0.5, 0.625, 0.75, 0.875, 0.5, 0.875, 0.5, 0.875, 0.5, 0.875, 0.5, 0.375, 0.25, 0.625, 0.25, 0.625, 0.25, 0.375, 0.25, 0.625, 1.0, 0.625, 1.0, 0.625, 1.0, 0.625, 1.0, 0.375, 0.25, 0.625, 0.25, 0.625, 0.25, 0.375, 0.25, 0.625, 1.0, 0.625, 1.0, 0.625, 1.0, 0.625, 1.0, 0.625, 0.75, 0.625, 0.5, 0.625, 0.5, 0.625, 0.75, 0.375, 0.25, 0.625, 0.25, 0.625, 0.25, 0.375, 0.25, 0.625, 0.75, 0.625, 0.5, 0.625, 0.5, 0.625, 0.75, 0.875, 0.5, 0.875, 0.5, 0.875, 0.5, 0.875, 0.5, 0.375, 0.25, 0.625, 0.25, 0.625, 0.25, 0.375, 0.25, 0.375, 1.0, 0.625, 1.0, 0.625, 1.0, 0.375, 1.0, 0.625, 0.5, 0.625, 0.75, 0.625, 0.75, 0.625, 0.5, 0.875, 0.5, 0.625, 0.5, 0.625, 0.5, 0.875, 0.5, 0.375, 0.5, 0.625, 0.5, 0.625, 0.5, 0.375, 0.5, 0.875, 0.5, 0.625, 0.5, 0.625, 0.5, 0.875, 0.5, 0.625, 0.5, 0.625, 0.75, 0.625, 0.75, 0.625, 0.5, 0.875, 0.5, 0.625, 0.5, 0.625, 0.5, 0.875, 0.5, 0.375, 0.5, 0.625, 0.5, 0.625, 0.5, 0.375, 0.5, 0.375, 1.0, 0.625, 1.0, 0.625, 1.0, 0.375, 1.0, 0.375, 0.5, 0.625, 0.5, 0.625, 0.5, 0.375, 0.5, 0.375, 1.0, 0.625, 1.0, 0.625, 1.0, 0.375, 1.0, 0.625, 0.5, 0.625, 0.75, 0.625, 0.75, 0.625, 0.5, 0.375, 0.5, 0.625, 0.5, 0.625, 0.75, 0.375, 0.75, 0.625, 0.5, 0.625, 0.75, 0.625, 0.75, 0.625, 0.5, 0.875, 0.5, 0.625, 0.5, 0.625, 0.5, 0.875, 0.5, 0.375, 0.5, 0.625, 0.5, 0.625, 0.5, 0.375, 0.5])
me_cube_002.materials.append(mat_main)
me_cube_002.materials.append(mat_hinge)
me_cube_002.materials.append(mat_hand)
me_cube_002.use_remesh_fix_poles = True
me_cube_002.use_remesh_preserve_attributes = False
me_cube_002.use_mirror_vertex_groups = False
me_cube_002.update()
me_sphere = bpy.data.meshes.new('Sphere')
me_sphere.from_pydata([(-2.815e-08, 1.024e-08, 0.29), (0.08088, 0.09639, 0.2613), (0.1457, 0.1737, 0.1808), (0.1817, 0.2166, 0.06453), (0.1817, 0.2166, -0.06453), (0.1457, 0.1737, -0.1808), (0.08088, 0.09639, -0.2613), (0.1239, 0.02185, 0.2613), (0.2233, 0.03937, 0.1808), (0.2784, 0.0491, 0.06453), (0.2784, 0.0491, -0.06453), (0.2233, 0.03937, -0.1808), (0.1239, 0.02185, -0.2613), (0.109, -0.06291, 0.2613), (0.1964, -0.1134, 0.1808), (0.2449, -0.1414, 0.06453), (0.2449, -0.1414, -0.06453), (0.1964, -0.1134, -0.1808), (0.109, -0.06291, -0.2613), (0.04304, -0.1182, 0.2613), (0.07755, -0.2131, 0.1808), (0.0967, -0.2657, 0.06453), (0.0967, -0.2657, -0.06453), (0.07755, -0.2131, -0.1808), (0.04304, -0.1182, -0.2613), (0.0, 4.379e-08, -0.29), (-0.04304, -0.1182, 0.2613), (-0.07755, -0.2131, 0.1808), (-0.0967, -0.2657, 0.06453), (-0.0967, -0.2657, -0.06453), (-0.07755, -0.2131, -0.1808), (-0.04304, -0.1182, -0.2613), (-0.109, -0.06291, 0.2613), (-0.1964, -0.1134, 0.1808), (-0.2449, -0.1414, 0.06453), (-0.2449, -0.1414, -0.06453), (-0.1964, -0.1134, -0.1808), (-0.109, -0.06291, -0.2613), (-0.1239, 0.02185, 0.2613), (-0.2233, 0.03937, 0.1808), (-0.2784, 0.0491, 0.06453), (-0.2784, 0.0491, -0.06453), (-0.2233, 0.03937, -0.1808), (-0.1239, 0.02185, -0.2613), (-0.08088, 0.09639, 0.2613), (-0.1457, 0.1737, 0.1808), (-0.1817, 0.2166, 0.06453), (-0.1817, 0.2166, -0.06453), (-0.1457, 0.1737, -0.1808), (-0.08088, 0.09639, -0.2613), (-2.442e-08, 0.1258, 0.2613), (-2.815e-08, 0.2267, 0.1808), (-5.795e-08, 0.2827, 0.06453), (-5.795e-08, 0.2827, -0.06453), (-2.815e-08, 0.2267, -0.1808), (-2.815e-08, 0.1258, -0.2613)], [], [(51, 50, 1, 2), (25, 55, 6), (54, 53, 4, 5), (52, 51, 2, 3), (50, 0, 1), (55, 54, 5, 6), (53, 52, 3, 4), (6, 5, 11, 12), (4, 3, 9, 10), (2, 1, 7, 8), (25, 6, 12), (5, 4, 10, 11), (3, 2, 8, 9), (1, 0, 7), (8, 7, 13, 14), (25, 12, 18), (11, 10, 16, 17), (9, 8, 14, 15), (7, 0, 13), (12, 11, 17, 18), (10, 9, 15, 16), (25, 18, 24), (17, 16, 22, 23), (15, 14, 20, 21), (13, 0, 19), (18, 17, 23, 24), (16, 15, 21, 22), (14, 13, 19, 20), (23, 22, 29, 30), (21, 20, 27, 28), (19, 0, 26), (24, 23, 30, 31), (22, 21, 28, 29), (20, 19, 26, 27), (25, 24, 31), (26, 0, 32), (31, 30, 36, 37), (29, 28, 34, 35), (27, 26, 32, 33), (25, 31, 37), (30, 29, 35, 36), (28, 27, 33, 34), (37, 36, 42, 43), (35, 34, 40, 41), (33, 32, 38, 39), (25, 37, 43), (36, 35, 41, 42), (34, 33, 39, 40), (32, 0, 38), (41, 40, 46, 47), (39, 38, 44, 45), (25, 43, 49), (42, 41, 47, 48), (40, 39, 45, 46), (38, 0, 44), (43, 42, 48, 49), (25, 49, 55), (48, 47, 53, 54), (46, 45, 51, 52), (44, 0, 50), (49, 48, 54, 55), (47, 46, 52, 53), (45, 44, 50, 51)])
_uv = me_sphere.uv_layers.new(name='UVMap')
_uv.uv.foreach_set('vector', [0.6667, 0.7143, 0.6667, 0.8571, 0.5556, 0.8571, 0.5556, 0.7143, 0.6111, 0.0, 0.6667, 0.1429, 0.5556, 0.1429, 0.6667, 0.2857, 0.6667, 0.4286, 0.5556, 0.4286, 0.5556, 0.2857, 0.6667, 0.5714, 0.6667, 0.7143, 0.5556, 0.7143, 0.5556, 0.5714, 0.6667, 0.8571, 0.6111, 1.0, 0.5556, 0.8571, 0.6667, 0.1429, 0.6667, 0.2857, 0.5556, 0.2857, 0.5556, 0.1429, 0.6667, 0.4286, 0.6667, 0.5714, 0.5556, 0.5714, 0.5556, 0.4286, 0.5556, 0.1429, 0.5556, 0.2857, 0.4444, 0.2857, 0.4444, 0.1429, 0.5556, 0.4286, 0.5556, 0.5714, 0.4444, 0.5714, 0.4444, 0.4286, 0.5556, 0.7143, 0.5556, 0.8571, 0.4444, 0.8571, 0.4444, 0.7143, 0.5, 0.0, 0.5556, 0.1429, 0.4444, 0.1429, 0.5556, 0.2857, 0.5556, 0.4286, 0.4444, 0.4286, 0.4444, 0.2857, 0.5556, 0.5714, 0.5556, 0.7143, 0.4444, 0.7143, 0.4444, 0.5714, 0.5556, 0.8571, 0.5, 1.0, 0.4444, 0.8571, 0.4444, 0.7143, 0.4444, 0.8571, 0.3333, 0.8571, 0.3333, 0.7143, 0.3889, 0.0, 0.4444, 0.1429, 0.3333, 0.1429, 0.4444, 0.2857, 0.4444, 0.4286, 0.3333, 0.4286, 0.3333, 0.2857, 0.4444, 0.5714, 0.4444, 0.7143, 0.3333, 0.7143, 0.3333, 0.5714, 0.4444, 0.8571, 0.3889, 1.0, 0.3333, 0.8571, 0.4444, 0.1429, 0.4444, 0.2857, 0.3333, 0.2857, 0.3333, 0.1429, 0.4444, 0.4286, 0.4444, 0.5714, 0.3333, 0.5714, 0.3333, 0.4286, 0.2778, 0.0, 0.3333, 0.1429, 0.2222, 0.1429, 0.3333, 0.2857, 0.3333, 0.4286, 0.2222, 0.4286, 0.2222, 0.2857, 0.3333, 0.5714, 0.3333, 0.7143, 0.2222, 0.7143, 0.2222, 0.5714, 0.3333, 0.8571, 0.2778, 1.0, 0.2222, 0.8571, 0.3333, 0.1429, 0.3333, 0.2857, 0.2222, 0.2857, 0.2222, 0.1429, 0.3333, 0.4286, 0.3333, 0.5714, 0.2222, 0.5714, 0.2222, 0.4286, 0.3333, 0.7143, 0.3333, 0.8571, 0.2222, 0.8571, 0.2222, 0.7143, 0.2222, 0.2857, 0.2222, 0.4286, 0.1111, 0.4286, 0.1111, 0.2857, 0.2222, 0.5714, 0.2222, 0.7143, 0.1111, 0.7143, 0.1111, 0.5714, 0.2222, 0.8571, 0.1667, 1.0, 0.1111, 0.8571, 0.2222, 0.1429, 0.2222, 0.2857, 0.1111, 0.2857, 0.1111, 0.1429, 0.2222, 0.4286, 0.2222, 0.5714, 0.1111, 0.5714, 0.1111, 0.4286, 0.2222, 0.7143, 0.2222, 0.8571, 0.1111, 0.8571, 0.1111, 0.7143, 0.1667, 0.0, 0.2222, 0.1429, 0.1111, 0.1429, 0.1111, 0.8571, 0.05556, 1.0, 0.0, 0.8571, 0.1111, 0.1429, 0.1111, 0.2857, 2.98e-08, 0.2857, 0.0, 0.1429, 0.1111, 0.4286, 0.1111, 0.5714, 2.98e-08, 0.5714, 2.98e-08, 0.4286, 0.1111, 0.7143, 0.1111, 0.8571, 0.0, 0.8571, 2.98e-08, 0.7143, 0.05556, 0.0, 0.1111, 0.1429, 0.0, 0.1429, 0.1111, 0.2857, 0.1111, 0.4286, 2.98e-08, 0.4286, 2.98e-08, 0.2857, 0.1111, 0.5714, 0.1111, 0.7143, 2.98e-08, 0.7143, 2.98e-08, 0.5714, 1.0, 0.1429, 1.0, 0.2857, 0.8889, 0.2857, 0.8889, 0.1429, 1.0, 0.4286, 1.0, 0.5714, 0.8889, 0.5714, 0.8889, 0.4286, 1.0, 0.7143, 1.0, 0.8571, 0.8889, 0.8571, 0.8889, 0.7143, 0.9444, 0.0, 1.0, 0.1429, 0.8889, 0.1429, 1.0, 0.2857, 1.0, 0.4286, 0.8889, 0.4286, 0.8889, 0.2857, 1.0, 0.5714, 1.0, 0.7143, 0.8889, 0.7143, 0.8889, 0.5714, 1.0, 0.8571, 0.9444, 1.0, 0.8889, 0.8571, 0.8889, 0.4286, 0.8889, 0.5714, 0.7778, 0.5714, 0.7778, 0.4286, 0.8889, 0.7143, 0.8889, 0.8571, 0.7778, 0.8571, 0.7778, 0.7143, 0.8333, 0.0, 0.8889, 0.1429, 0.7778, 0.1429, 0.8889, 0.2857, 0.8889, 0.4286, 0.7778, 0.4286, 0.7778, 0.2857, 0.8889, 0.5714, 0.8889, 0.7143, 0.7778, 0.7143, 0.7778, 0.5714, 0.8889, 0.8571, 0.8333, 1.0, 0.7778, 0.8571, 0.8889, 0.1429, 0.8889, 0.2857, 0.7778, 0.2857, 0.7778, 0.1429, 0.7222, 0.0, 0.7778, 0.1429, 0.6667, 0.1429, 0.7778, 0.2857, 0.7778, 0.4286, 0.6667, 0.4286, 0.6667, 0.2857, 0.7778, 0.5714, 0.7778, 0.7143, 0.6667, 0.7143, 0.6667, 0.5714, 0.7778, 0.8571, 0.7222, 1.0, 0.6667, 0.8571, 0.7778, 0.1429, 0.7778, 0.2857, 0.6667, 0.2857, 0.6667, 0.1429, 0.7778, 0.4286, 0.7778, 0.5714, 0.6667, 0.5714, 0.6667, 0.4286, 0.7778, 0.7143, 0.7778, 0.8571, 0.6667, 0.8571, 0.6667, 0.7143])
me_sphere.materials.append(mat_eye)
me_sphere.use_remesh_fix_poles = True
me_sphere.use_remesh_preserve_attributes = False
me_sphere.use_mirror_vertex_groups = False
me_sphere.update()

# ---- objects
ob_cube = bpy.data.objects.new('Cube', me_cube_001)
ob_cube_001 = bpy.data.objects.new('Cube.001', me_cube_002)
ob_sphere = bpy.data.objects.new('Sphere', me_sphere)

# ---- transforms, parenting, visibility, modifiers, constraints
ob_cube.location = (0.1608, 0.2592, 1.28)
ob_cube.rotation_euler = (0.0, -0.0, 4.712)
ob_cube.lineart.crease_threshold = 0.0
ob_cube_001.location = (0.1608, 0.2592, 1.28)
ob_cube_001.rotation_euler = (0.0, -0.0, 4.712)
ob_cube_001.lineart.crease_threshold = 0.0
ob_sphere.location = (0.3083, -0.3708, 3.136)
ob_sphere.rotation_euler = (0.0, -0.0, 4.712)
ob_sphere.lineart.crease_threshold = 0.0

# ---- collection membership
col_collection.objects.link(ob_cube)
col_collection.objects.link(ob_cube_001)
col_collection.objects.link(ob_sphere)

# ---- scene / render settings (as saved in the file)
scene.frame_start = 1; scene.frame_end = 250; scene.frame_set(1)
scene.render.engine = 'BLENDER_EEVEE_NEXT'
scene.cycles.use_denoising = False
scene.cycles.samples = 128
scene.cycles.sampling_pattern = 'TABULATED_SOBOL'
scene.cycles.use_adaptive_sampling = False
scene.cycles.use_light_tree = False
scene.view_settings.view_transform = 'Filmic'
bpy.context.view_layer.update()

# ---- added for rendering (the .blend has no active camera and no usable light): camera, sun
cam_auto = bpy.data.cameras.new('AutoCamera')
cam_auto.lens = 50.0
cam_auto.sensor_width = 36.0
cam_auto.clip_end = 1000.0
ob_auto_camera = bpy.data.objects.new('AutoCamera', cam_auto)
scene.collection.objects.link(ob_auto_camera)
ob_auto_camera.location = (4.46172, -5.47774, 5.33814)
ob_auto_camera.rotation_euler = (1.09748, -7.21219e-08, 0.694738)
scene.camera = ob_auto_camera
light_auto_sun = bpy.data.lights.new('AutoSun', 'SUN')
light_auto_sun.energy = 3.0
light_auto_sun.angle = 0.0523599
ob_auto_sun = bpy.data.objects.new('AutoSun', light_auto_sun)
scene.collection.objects.link(ob_auto_sun)
ob_auto_sun.rotation_euler = (0.872665, 0.174533, 0.523599)
bpy.context.view_layer.update()
